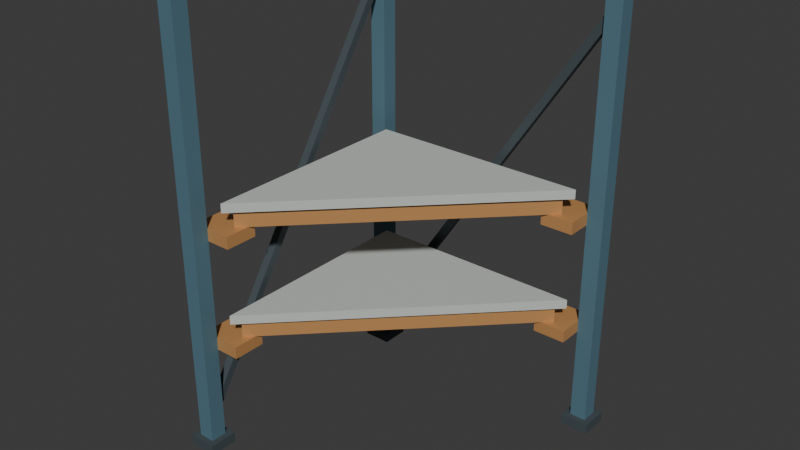 # Source: source.blend  (saved by Blender 4.3.34; exported with 4.5.12 LTS)
import bpy
from mathutils import Matrix  # noqa: F401  (used for matrix-valued properties, if any)

bpy.ops.wm.read_factory_settings(use_empty=True)
scene = bpy.context.scene
scene.name = 'Scene'

# ---- collections
col_collection = bpy.data.collections.new('Collection'); scene.collection.children.link(col_collection)

# ---- materials (node trees are filled in below, after node groups)
mat_mutedbluesteelposts = bpy.data.materials.new('MutedBlueSteelPosts')
mat_mutedbluesteelposts.diffuse_color = (0.105, 0.215, 0.275, 1.0)
mat_warmlightshelf = bpy.data.materials.new('WarmLightShelf')
mat_warmlightshelf.diffuse_color = (0.58, 0.61, 0.58, 1.0)
mat_ochreframebrackets = bpy.data.materials.new('OchreFrameBrackets')
mat_ochreframebrackets.diffuse_color = (0.56, 0.28, 0.1, 1.0)
mat_graphitefeetbraces = bpy.data.materials.new('GraphiteFeetBraces')
mat_graphitefeetbraces.diffuse_color = (0.065, 0.085, 0.095, 1.0)

# ---- material node trees
mat_mutedbluesteelposts.use_nodes = True; mat_mutedbluesteelposts.node_tree.nodes.clear()
_N = mat_mutedbluesteelposts.node_tree.nodes; _L = mat_mutedbluesteelposts.node_tree.links
n0 = _N.new('ShaderNodeBsdfPrincipled'); n0.name = 'Principled BSDF'; n0.location = (10, 300)
n0.inputs[0].default_value = (0.105, 0.215, 0.275, 1.0)
n0.inputs[1].default_value = 0.22
n0.inputs[2].default_value = 0.63
n1 = _N.new('ShaderNodeOutputMaterial'); n1.name = 'Material Output'; n1.location = (300, 300)
_L.new(n0.outputs[0], n1.inputs[0])
n1.is_active_output = True
mat_warmlightshelf.use_nodes = True; mat_warmlightshelf.node_tree.nodes.clear()
_N = mat_warmlightshelf.node_tree.nodes; _L = mat_warmlightshelf.node_tree.links
n0 = _N.new('ShaderNodeBsdfPrincipled'); n0.name = 'Principled BSDF'; n0.location = (10, 300)
n0.inputs[0].default_value = (0.58, 0.61, 0.58, 1.0)
n0.inputs[1].default_value = 0.1
n0.inputs[2].default_value = 0.72
n1 = _N.new('ShaderNodeOutputMaterial'); n1.name = 'Material Output'; n1.location = (300, 300)
_L.new(n0.outputs[0], n1.inputs[0])
n1.is_active_output = True
mat_ochreframebrackets.use_nodes = True; mat_ochreframebrackets.node_tree.nodes.clear()
_N = mat_ochreframebrackets.node_tree.nodes; _L = mat_ochreframebrackets.node_tree.links
n0 = _N.new('ShaderNodeBsdfPrincipled'); n0.name = 'Principled BSDF'; n0.location = (10, 300)
n0.inputs[0].default_value = (0.56, 0.28, 0.1, 1.0)
n0.inputs[1].default_value = 0.18
n0.inputs[2].default_value = 0.63
n1 = _N.new('ShaderNodeOutputMaterial'); n1.name = 'Material Output'; n1.location = (300, 300)
_L.new(n0.outputs[0], n1.inputs[0])
n1.is_active_output = True
mat_graphitefeetbraces.use_nodes = True; mat_graphitefeetbraces.node_tree.nodes.clear()
_N = mat_graphitefeetbraces.node_tree.nodes; _L = mat_graphitefeetbraces.node_tree.links
n0 = _N.new('ShaderNodeBsdfPrincipled'); n0.name = 'Principled BSDF'; n0.location = (10, 300)
n0.inputs[0].default_value = (0.065, 0.085, 0.095, 1.0)
n0.inputs[1].default_value = 0.2
n0.inputs[2].default_value = 0.72
n1 = _N.new('ShaderNodeOutputMaterial'); n1.name = 'Material Output'; n1.location = (300, 300)
_L.new(n0.outputs[0], n1.inputs[0])
n1.is_active_output = True

# ---- world
world_world = bpy.data.worlds.new('World'); scene.world = world_world
world_world.use_nodes = True; world_world.node_tree.nodes.clear()
_N = world_world.node_tree.nodes; _L = world_world.node_tree.links
n0 = _N.new('ShaderNodeOutputWorld'); n0.name = 'World Output'; n0.location = (300, 300)
n1 = _N.new('ShaderNodeBackground'); n1.name = 'Background'; n1.location = (10, 300)
n1.inputs[0].default_value = (0.05088, 0.05088, 0.05088, 1.0)
_L.new(n1.outputs[0], n0.inputs[0])
n0.is_active_output = True
world_world.color = (0.05088, 0.05088, 0.05088)
world_world.sun_shadow_jitter_overblur = 0.0

# ---- meshes
me_flatgroundfoot_1 = bpy.data.meshes.new('FlatGroundFoot_1')
me_flatgroundfoot_1.from_pydata([(-0.69, 0.55, 0.0), (-0.55, 0.55, 0.0), (-0.69, 0.69, 0.0), (-0.55, 0.69, 0.0), (-0.69, 0.55, 0.05), (-0.55, 0.55, 0.05), (-0.69, 0.69, 0.05), (-0.55, 0.69, 0.05)], [], [(0, 2, 3, 1), (4, 5, 7, 6), (0, 1, 5, 4), (2, 6, 7, 3), (0, 4, 6, 2), (1, 3, 7, 5)])
me_flatgroundfoot_1.polygons.foreach_set('material_index', [3, 3, 3, 3, 3, 3])
me_flatgroundfoot_1.materials.append(mat_mutedbluesteelposts)
me_flatgroundfoot_1.materials.append(mat_warmlightshelf)
me_flatgroundfoot_1.materials.append(mat_ochreframebrackets)
me_flatgroundfoot_1.materials.append(mat_graphitefeetbraces)
me_flatgroundfoot_1.update()
me_fullheightpost_1 = bpy.data.meshes.new('FullHeightPost_1')
me_fullheightpost_1.from_pydata([(-0.66, 0.58, 0.05), (-0.58, 0.58, 0.05), (-0.66, 0.66, 0.05), (-0.58, 0.66, 0.05), (-0.66, 0.58, 2.21), (-0.58, 0.58, 2.21), (-0.66, 0.66, 2.21), (-0.58, 0.66, 2.21)], [], [(0, 2, 3, 1), (4, 5, 7, 6), (0, 1, 5, 4), (2, 6, 7, 3), (0, 4, 6, 2), (1, 3, 7, 5)])
me_fullheightpost_1.materials.append(mat_mutedbluesteelposts)
me_fullheightpost_1.materials.append(mat_warmlightshelf)
me_fullheightpost_1.materials.append(mat_ochreframebrackets)
me_fullheightpost_1.materials.append(mat_graphitefeetbraces)
me_fullheightpost_1.update()
me_flatgroundfoot_2 = bpy.data.meshes.new('FlatGroundFoot_2')
me_flatgroundfoot_2.from_pydata([(0.55, 0.55, 0.0), (0.69, 0.55, 0.0), (0.55, 0.69, 0.0), (0.69, 0.69, 0.0), (0.55, 0.55, 0.05), (0.69, 0.55, 0.05), (0.55, 0.69, 0.05), (0.69, 0.69, 0.05)], [], [(0, 2, 3, 1), (4, 5, 7, 6), (0, 1, 5, 4), (2, 6, 7, 3), (0, 4, 6, 2), (1, 3, 7, 5)])
me_flatgroundfoot_2.polygons.foreach_set('material_index', [3, 3, 3, 3, 3, 3])
me_flatgroundfoot_2.materials.append(mat_mutedbluesteelposts)
me_flatgroundfoot_2.materials.append(mat_warmlightshelf)
me_flatgroundfoot_2.materials.append(mat_ochreframebrackets)
me_flatgroundfoot_2.materials.append(mat_graphitefeetbraces)
me_flatgroundfoot_2.update()
me_fullheightpost_2 = bpy.data.meshes.new('FullHeightPost_2')
me_fullheightpost_2.from_pydata([(0.58, 0.58, 0.05), (0.66, 0.58, 0.05), (0.58, 0.66, 0.05), (0.66, 0.66, 0.05), (0.58, 0.58, 2.21), (0.66, 0.58, 2.21), (0.58, 0.66, 2.21), (0.66, 0.66, 2.21)], [], [(0, 2, 3, 1), (4, 5, 7, 6), (0, 1, 5, 4), (2, 6, 7, 3), (0, 4, 6, 2), (1, 3, 7, 5)])
me_fullheightpost_2.materials.append(mat_mutedbluesteelposts)
me_fullheightpost_2.materials.append(mat_warmlightshelf)
me_fullheightpost_2.materials.append(mat_ochreframebrackets)
me_fullheightpost_2.materials.append(mat_graphitefeetbraces)
me_fullheightpost_2.update()
me_flatgroundfoot_3 = bpy.data.meshes.new('FlatGroundFoot_3')
me_flatgroundfoot_3.from_pydata([(-0.69, -0.69, 0.0), (-0.55, -0.69, 0.0), (-0.69, -0.55, 0.0), (-0.55, -0.55, 0.0), (-0.69, -0.69, 0.05), (-0.55, -0.69, 0.05), (-0.69, -0.55, 0.05), (-0.55, -0.55, 0.05)], [], [(0, 2, 3, 1), (4, 5, 7, 6), (0, 1, 5, 4), (2, 6, 7, 3), (0, 4, 6, 2), (1, 3, 7, 5)])
me_flatgroundfoot_3.polygons.foreach_set('material_index', [3, 3, 3, 3, 3, 3])
me_flatgroundfoot_3.materials.append(mat_mutedbluesteelposts)
me_flatgroundfoot_3.materials.append(mat_warmlightshelf)
me_flatgroundfoot_3.materials.append(mat_ochreframebrackets)
me_flatgroundfoot_3.materials.append(mat_graphitefeetbraces)
me_flatgroundfoot_3.update()
me_fullheightpost_3 = bpy.data.meshes.new('FullHeightPost_3')
me_fullheightpost_3.from_pydata([(-0.66, -0.66, 0.05), (-0.58, -0.66, 0.05), (-0.66, -0.58, 0.05), (-0.58, -0.58, 0.05), (-0.66, -0.66, 2.21), (-0.58, -0.66, 2.21), (-0.66, -0.58, 2.21), (-0.58, -0.58, 2.21)], [], [(0, 2, 3, 1), (4, 5, 7, 6), (0, 1, 5, 4), (2, 6, 7, 3), (0, 4, 6, 2), (1, 3, 7, 5)])
me_fullheightpost_3.materials.append(mat_mutedbluesteelposts)
me_fullheightpost_3.materials.append(mat_warmlightshelf)
me_fullheightpost_3.materials.append(mat_ochreframebrackets)
me_fullheightpost_3.materials.append(mat_graphitefeetbraces)
me_fullheightpost_3.update()
me_lowerwholecornershelf = bpy.data.meshes.new('LowerWholeCornerShelf')
me_lowerwholecornershelf.from_pydata([(-0.52, -0.5483, 0.655), (0.5483, 0.52, 0.655), (-0.52, 0.52, 0.655), (-0.52, -0.5483, 0.7), (0.5483, 0.52, 0.7), (-0.52, 0.52, 0.7), (-0.52, -0.01414, 0.6775), (0.01414, -0.01414, 0.6775), (0.01414, 0.52, 0.6775)], [], [(2, 1, 0), (3, 4, 5), (0, 3, 6), (3, 5, 6), (5, 2, 6), (2, 0, 6), (7, 3, 0), (7, 4, 3), (7, 1, 4), (7, 0, 1), (2, 5, 8), (5, 4, 8), (4, 1, 8), (1, 2, 8)])
me_lowerwholecornershelf.polygons.foreach_set('material_index', [1, 1, 1, 1, 1, 1, 1, 1, 1, 1, 1, 1, 1, 1])
me_lowerwholecornershelf.materials.append(mat_mutedbluesteelposts)
me_lowerwholecornershelf.materials.append(mat_warmlightshelf)
me_lowerwholecornershelf.materials.append(mat_ochreframebrackets)
me_lowerwholecornershelf.materials.append(mat_graphitefeetbraces)
me_lowerwholecornershelf.update()
me_lowerwholetriangularunderframe = bpy.data.meshes.new('LowerWholeTriangularUnderframe')
me_lowerwholetriangularunderframe.from_pydata([(-0.5, -0.5, 0.575), (-0.3069, -0.3069, 0.575), (-0.42, -0.3069, 0.575), (-0.5, -0.3069, 0.575), (-0.4317, -0.3551, 0.575), (-0.5, -0.5, 0.655), (-0.3069, -0.3069, 0.655), (-0.42, -0.3069, 0.655), (-0.5, -0.3069, 0.655), (-0.4317, -0.3551, 0.655), (-0.42, 0.42, 0.575), (-0.5, 0.42, 0.575), (-0.46, 0.05657, 0.575), (-0.42, 0.42, 0.655), (-0.5, 0.42, 0.655), (-0.46, 0.05657, 0.655), (0.42, 0.42, 0.575), (0.3069, 0.42, 0.575), (0.0, 0.05657, 0.575), (0.42, 0.42, 0.655), (0.3069, 0.42, 0.655), (0.0, 0.05657, 0.655), (0.5, 0.5, 0.575), (-0.5, 0.5, 0.575), (-0.03219, 0.4467, 0.575), (0.5, 0.5, 0.655), (-0.5, 0.5, 0.655), (-0.03219, 0.4467, 0.655), (-0.5, -0.4034, 0.615), (-0.5, 0.05657, 0.615), (-0.5, 0.46, 0.615), (-0.4034, -0.4034, 0.615), (0.05657, 0.05657, 0.615), (0.46, 0.46, 0.615), (0.0, 0.5, 0.615), (-0.42, 0.05657, 0.615), (-0.05657, 0.05657, 0.615), (-0.05657, 0.42, 0.615)], [], [(4, 1, 0), (4, 2, 1), (4, 3, 2), (4, 0, 3), (5, 6, 9), (6, 7, 9), (7, 8, 9), (8, 5, 9), (12, 2, 3), (12, 10, 2), (12, 11, 10), (12, 3, 11), (8, 7, 15), (7, 13, 15), (13, 14, 15), (14, 8, 15), (18, 1, 2), (18, 16, 1), (18, 17, 16), (18, 2, 17), (7, 6, 21), (6, 19, 21), (19, 20, 21), (20, 7, 21), (24, 10, 11), (24, 17, 10), (24, 16, 17), (24, 22, 16), (24, 23, 22), (24, 11, 23), (14, 13, 27), (13, 20, 27), (20, 19, 27), (19, 25, 27), (25, 26, 27), (26, 14, 27), (0, 5, 28), (5, 8, 28), (8, 3, 28), (3, 0, 28), (3, 8, 29), (8, 14, 29), (14, 11, 29), (11, 3, 29), (11, 14, 30), (14, 26, 30), (26, 23, 30), (23, 11, 30), (31, 5, 0), (31, 6, 5), (31, 1, 6), (31, 0, 1), (32, 6, 1), (32, 19, 6), (32, 16, 19), (32, 1, 16), (33, 19, 16), (33, 25, 19), (33, 22, 25), (33, 16, 22), (23, 26, 34), (26, 25, 34), (25, 22, 34), (22, 23, 34), (35, 7, 2), (35, 13, 7), (35, 10, 13), (35, 2, 10), (2, 7, 36), (7, 20, 36), (20, 17, 36), (17, 2, 36), (37, 13, 10), (37, 20, 13), (37, 17, 20), (37, 10, 17)])
me_lowerwholetriangularunderframe.polygons.foreach_set('material_index', [2, 2, 2, 2, 2, 2, 2, 2, 2, 2, 2, 2, 2, 2, 2, 2, 2, 2, 2, 2, 2, 2, 2, 2, 2, 2, 2, 2, 2, 2, 2, 2, 2, 2, 2, 2, 2, 2, 2, 2, 2, 2, 2, 2, 2, 2, 2, 2, 2, 2, 2, 2, 2, 2, 2, 2, 2, 2, 2, 2, 2, 2, 2, 2, 2, 2, 2, 2, 2, 2, 2, 2, 2, 2, 2, 2])
me_lowerwholetriangularunderframe.materials.append(mat_mutedbluesteelposts)
me_lowerwholetriangularunderframe.materials.append(mat_warmlightshelf)
me_lowerwholetriangularunderframe.materials.append(mat_ochreframebrackets)
me_lowerwholetriangularunderframe.materials.append(mat_graphitefeetbraces)
me_lowerwholetriangularunderframe.update()
me_lowerfinitecornerbracket_1 = bpy.data.meshes.new('LowerFiniteCornerBracket_1')
me_lowerfinitecornerbracket_1.from_pydata([(-0.66, 0.46, 0.515), (-0.42, 0.46, 0.515), (-0.66, 0.58, 0.515), (-0.42, 0.58, 0.515), (-0.66, 0.46, 0.575), (-0.42, 0.46, 0.575), (-0.66, 0.58, 0.575), (-0.42, 0.58, 0.575)], [], [(0, 2, 3, 1), (4, 5, 7, 6), (0, 1, 5, 4), (2, 6, 7, 3), (0, 4, 6, 2), (1, 3, 7, 5)])
me_lowerfinitecornerbracket_1.polygons.foreach_set('material_index', [2, 2, 2, 2, 2, 2])
me_lowerfinitecornerbracket_1.materials.append(mat_mutedbluesteelposts)
me_lowerfinitecornerbracket_1.materials.append(mat_warmlightshelf)
me_lowerfinitecornerbracket_1.materials.append(mat_ochreframebrackets)
me_lowerfinitecornerbracket_1.materials.append(mat_graphitefeetbraces)
me_lowerfinitecornerbracket_1.update()
me_lowerfinitecornerbracket_2 = bpy.data.meshes.new('LowerFiniteCornerBracket_2')
me_lowerfinitecornerbracket_2.from_pydata([(0.42, 0.46, 0.515), (0.58, 0.46, 0.515), (0.42, 0.66, 0.515), (0.58, 0.66, 0.515), (0.42, 0.46, 0.575), (0.58, 0.46, 0.575), (0.42, 0.66, 0.575), (0.58, 0.66, 0.575)], [], [(0, 2, 3, 1), (4, 5, 7, 6), (0, 1, 5, 4), (2, 6, 7, 3), (0, 4, 6, 2), (1, 3, 7, 5)])
me_lowerfinitecornerbracket_2.polygons.foreach_set('material_index', [2, 2, 2, 2, 2, 2])
me_lowerfinitecornerbracket_2.materials.append(mat_mutedbluesteelposts)
me_lowerfinitecornerbracket_2.materials.append(mat_warmlightshelf)
me_lowerfinitecornerbracket_2.materials.append(mat_ochreframebrackets)
me_lowerfinitecornerbracket_2.materials.append(mat_graphitefeetbraces)
me_lowerfinitecornerbracket_2.update()
me_lowerfinitecornerbracket_3 = bpy.data.meshes.new('LowerFiniteCornerBracket_3')
me_lowerfinitecornerbracket_3.from_pydata([(-0.66, -0.58, 0.515), (-0.46, -0.58, 0.515), (-0.66, -0.42, 0.515), (-0.46, -0.42, 0.515), (-0.66, -0.58, 0.575), (-0.46, -0.58, 0.575), (-0.66, -0.42, 0.575), (-0.46, -0.42, 0.575)], [], [(0, 2, 3, 1), (4, 5, 7, 6), (0, 1, 5, 4), (2, 6, 7, 3), (0, 4, 6, 2), (1, 3, 7, 5)])
me_lowerfinitecornerbracket_3.polygons.foreach_set('material_index', [2, 2, 2, 2, 2, 2])
me_lowerfinitecornerbracket_3.materials.append(mat_mutedbluesteelposts)
me_lowerfinitecornerbracket_3.materials.append(mat_warmlightshelf)
me_lowerfinitecornerbracket_3.materials.append(mat_ochreframebrackets)
me_lowerfinitecornerbracket_3.materials.append(mat_graphitefeetbraces)
me_lowerfinitecornerbracket_3.update()
me_upperwholecornershelf = bpy.data.meshes.new('UpperWholeCornerShelf')
me_upperwholecornershelf.from_pydata([(-0.52, -0.5483, 1.205), (0.5483, 0.52, 1.205), (-0.52, 0.52, 1.205), (-0.52, -0.5483, 1.25), (0.5483, 0.52, 1.25), (-0.52, 0.52, 1.25), (-0.52, -0.01414, 1.227), (0.01414, -0.01414, 1.227), (0.01414, 0.52, 1.227)], [], [(2, 1, 0), (3, 4, 5), (0, 3, 6), (3, 5, 6), (5, 2, 6), (2, 0, 6), (7, 3, 0), (7, 4, 3), (7, 1, 4), (7, 0, 1), (2, 5, 8), (5, 4, 8), (4, 1, 8), (1, 2, 8)])
me_upperwholecornershelf.polygons.foreach_set('material_index', [1, 1, 1, 1, 1, 1, 1, 1, 1, 1, 1, 1, 1, 1])
me_upperwholecornershelf.materials.append(mat_mutedbluesteelposts)
me_upperwholecornershelf.materials.append(mat_warmlightshelf)
me_upperwholecornershelf.materials.append(mat_ochreframebrackets)
me_upperwholecornershelf.materials.append(mat_graphitefeetbraces)
me_upperwholecornershelf.update()
me_upperwholetriangularunderframe = bpy.data.meshes.new('UpperWholeTriangularUnderframe')
me_upperwholetriangularunderframe.from_pydata([(-0.5, -0.5, 1.125), (-0.3069, -0.3069, 1.125), (-0.42, -0.3069, 1.125), (-0.5, -0.3069, 1.125), (-0.4317, -0.3551, 1.125), (-0.5, -0.5, 1.205), (-0.3069, -0.3069, 1.205), (-0.42, -0.3069, 1.205), (-0.5, -0.3069, 1.205), (-0.4317, -0.3551, 1.205), (-0.42, 0.42, 1.125), (-0.5, 0.42, 1.125), (-0.46, 0.05657, 1.125), (-0.42, 0.42, 1.205), (-0.5, 0.42, 1.205), (-0.46, 0.05657, 1.205), (0.42, 0.42, 1.125), (0.3069, 0.42, 1.125), (0.0, 0.05657, 1.125), (0.42, 0.42, 1.205), (0.3069, 0.42, 1.205), (0.0, 0.05657, 1.205), (0.5, 0.5, 1.125), (-0.5, 0.5, 1.125), (-0.03219, 0.4467, 1.125), (0.5, 0.5, 1.205), (-0.5, 0.5, 1.205), (-0.03219, 0.4467, 1.205), (-0.5, -0.4034, 1.165), (-0.5, 0.05657, 1.165), (-0.5, 0.46, 1.165), (-0.4034, -0.4034, 1.165), (0.05657, 0.05657, 1.165), (0.46, 0.46, 1.165), (0.0, 0.5, 1.165), (-0.42, 0.05657, 1.165), (-0.05657, 0.05657, 1.165), (-0.05657, 0.42, 1.165)], [], [(4, 1, 0), (4, 2, 1), (4, 3, 2), (4, 0, 3), (5, 6, 9), (6, 7, 9), (7, 8, 9), (8, 5, 9), (12, 2, 3), (12, 10, 2), (12, 11, 10), (12, 3, 11), (8, 7, 15), (7, 13, 15), (13, 14, 15), (14, 8, 15), (18, 1, 2), (18, 16, 1), (18, 17, 16), (18, 2, 17), (7, 6, 21), (6, 19, 21), (19, 20, 21), (20, 7, 21), (24, 10, 11), (24, 17, 10), (24, 16, 17), (24, 22, 16), (24, 23, 22), (24, 11, 23), (14, 13, 27), (13, 20, 27), (20, 19, 27), (19, 25, 27), (25, 26, 27), (26, 14, 27), (0, 5, 28), (5, 8, 28), (8, 3, 28), (3, 0, 28), (3, 8, 29), (8, 14, 29), (14, 11, 29), (11, 3, 29), (11, 14, 30), (14, 26, 30), (26, 23, 30), (23, 11, 30), (31, 5, 0), (31, 6, 5), (31, 1, 6), (31, 0, 1), (32, 6, 1), (32, 19, 6), (32, 16, 19), (32, 1, 16), (33, 19, 16), (33, 25, 19), (33, 22, 25), (33, 16, 22), (23, 26, 34), (26, 25, 34), (25, 22, 34), (22, 23, 34), (35, 7, 2), (35, 13, 7), (35, 10, 13), (35, 2, 10), (2, 7, 36), (7, 20, 36), (20, 17, 36), (17, 2, 36), (37, 13, 10), (37, 20, 13), (37, 17, 20), (37, 10, 17)])
me_upperwholetriangularunderframe.polygons.foreach_set('material_index', [2, 2, 2, 2, 2, 2, 2, 2, 2, 2, 2, 2, 2, 2, 2, 2, 2, 2, 2, 2, 2, 2, 2, 2, 2, 2, 2, 2, 2, 2, 2, 2, 2, 2, 2, 2, 2, 2, 2, 2, 2, 2, 2, 2, 2, 2, 2, 2, 2, 2, 2, 2, 2, 2, 2, 2, 2, 2, 2, 2, 2, 2, 2, 2, 2, 2, 2, 2, 2, 2, 2, 2, 2, 2, 2, 2])
me_upperwholetriangularunderframe.materials.append(mat_mutedbluesteelposts)
me_upperwholetriangularunderframe.materials.append(mat_warmlightshelf)
me_upperwholetriangularunderframe.materials.append(mat_ochreframebrackets)
me_upperwholetriangularunderframe.materials.append(mat_graphitefeetbraces)
me_upperwholetriangularunderframe.update()
me_upperfinitecornerbracket_1 = bpy.data.meshes.new('UpperFiniteCornerBracket_1')
me_upperfinitecornerbracket_1.from_pydata([(-0.66, 0.46, 1.065), (-0.42, 0.46, 1.065), (-0.66, 0.58, 1.065), (-0.42, 0.58, 1.065), (-0.66, 0.46, 1.125), (-0.42, 0.46, 1.125), (-0.66, 0.58, 1.125), (-0.42, 0.58, 1.125)], [], [(0, 2, 3, 1), (4, 5, 7, 6), (0, 1, 5, 4), (2, 6, 7, 3), (0, 4, 6, 2), (1, 3, 7, 5)])
me_upperfinitecornerbracket_1.polygons.foreach_set('material_index', [2, 2, 2, 2, 2, 2])
me_upperfinitecornerbracket_1.materials.append(mat_mutedbluesteelposts)
me_upperfinitecornerbracket_1.materials.append(mat_warmlightshelf)
me_upperfinitecornerbracket_1.materials.append(mat_ochreframebrackets)
me_upperfinitecornerbracket_1.materials.append(mat_graphitefeetbraces)
me_upperfinitecornerbracket_1.update()
me_upperfinitecornerbracket_2 = bpy.data.meshes.new('UpperFiniteCornerBracket_2')
me_upperfinitecornerbracket_2.from_pydata([(0.42, 0.46, 1.065), (0.58, 0.46, 1.065), (0.42, 0.66, 1.065), (0.58, 0.66, 1.065), (0.42, 0.46, 1.125), (0.58, 0.46, 1.125), (0.42, 0.66, 1.125), (0.58, 0.66, 1.125)], [], [(0, 2, 3, 1), (4, 5, 7, 6), (0, 1, 5, 4), (2, 6, 7, 3), (0, 4, 6, 2), (1, 3, 7, 5)])
me_upperfinitecornerbracket_2.polygons.foreach_set('material_index', [2, 2, 2, 2, 2, 2])
me_upperfinitecornerbracket_2.materials.append(mat_mutedbluesteelposts)
me_upperfinitecornerbracket_2.materials.append(mat_warmlightshelf)
me_upperfinitecornerbracket_2.materials.append(mat_ochreframebrackets)
me_upperfinitecornerbracket_2.materials.append(mat_graphitefeetbraces)
me_upperfinitecornerbracket_2.update()
me_upperfinitecornerbracket_3 = bpy.data.meshes.new('UpperFiniteCornerBracket_3')
me_upperfinitecornerbracket_3.from_pydata([(-0.66, -0.58, 1.065), (-0.46, -0.58, 1.065), (-0.66, -0.42, 1.065), (-0.46, -0.42, 1.065), (-0.66, -0.58, 1.125), (-0.46, -0.58, 1.125), (-0.66, -0.42, 1.125), (-0.46, -0.42, 1.125)], [], [(0, 2, 3, 1), (4, 5, 7, 6), (0, 1, 5, 4), (2, 6, 7, 3), (0, 4, 6, 2), (1, 3, 7, 5)])
me_upperfinitecornerbracket_3.polygons.foreach_set('material_index', [2, 2, 2, 2, 2, 2])
me_upperfinitecornerbracket_3.materials.append(mat_mutedbluesteelposts)
me_upperfinitecornerbracket_3.materials.append(mat_warmlightshelf)
me_upperfinitecornerbracket_3.materials.append(mat_ochreframebrackets)
me_upperfinitecornerbracket_3.materials.append(mat_graphitefeetbraces)
me_upperfinitecornerbracket_3.update()
me_backxcompletediagonalbrace = bpy.data.meshes.new('BackXCompleteDiagonalBrace')
me_backxcompletediagonalbrace.from_pydata([(-0.58, 0.6, 0.18), (0.58, 0.6, 1.95), (0.58, 0.6, 2.02), (-0.58, 0.6, 0.25), (-0.58, 0.64, 0.18), (0.58, 0.64, 1.95), (0.58, 0.64, 2.02), (-0.58, 0.64, 0.25)], [], [(0, 1, 2, 3), (7, 6, 5, 4), (4, 5, 1, 0), (5, 6, 2, 1), (6, 7, 3, 2), (7, 4, 0, 3)])
me_backxcompletediagonalbrace.polygons.foreach_set('material_index', [3, 3, 3, 3, 3, 3])
me_backxcompletediagonalbrace.materials.append(mat_mutedbluesteelposts)
me_backxcompletediagonalbrace.materials.append(mat_warmlightshelf)
me_backxcompletediagonalbrace.materials.append(mat_ochreframebrackets)
me_backxcompletediagonalbrace.materials.append(mat_graphitefeetbraces)
me_backxcompletediagonalbrace.update()
me_backycompletediagonalbrace = bpy.data.meshes.new('BackYCompleteDiagonalBrace')
me_backycompletediagonalbrace.from_pydata([(-0.64, -0.58, 0.18), (-0.64, 0.58, 1.95), (-0.64, 0.58, 2.02), (-0.64, -0.58, 0.25), (-0.6, -0.58, 0.18), (-0.6, 0.58, 1.95), (-0.6, 0.58, 2.02), (-0.6, -0.58, 0.25)], [], [(3, 2, 1, 0), (4, 5, 6, 7), (0, 1, 5, 4), (1, 2, 6, 5), (2, 3, 7, 6), (3, 0, 4, 7)])
me_backycompletediagonalbrace.polygons.foreach_set('material_index', [3, 3, 3, 3, 3, 3])
me_backycompletediagonalbrace.materials.append(mat_mutedbluesteelposts)
me_backycompletediagonalbrace.materials.append(mat_warmlightshelf)
me_backycompletediagonalbrace.materials.append(mat_ochreframebrackets)
me_backycompletediagonalbrace.materials.append(mat_graphitefeetbraces)
me_backycompletediagonalbrace.update()

# ---- objects
ob_onethreepostcornershelfrack = bpy.data.objects.new('OneThreePostCornerShelfRack', None)
ob_flatgroundfoot_1 = bpy.data.objects.new('FlatGroundFoot_1', me_flatgroundfoot_1)
ob_fullheightpost_1 = bpy.data.objects.new('FullHeightPost_1', me_fullheightpost_1)
ob_flatgroundfoot_2 = bpy.data.objects.new('FlatGroundFoot_2', me_flatgroundfoot_2)
ob_fullheightpost_2 = bpy.data.objects.new('FullHeightPost_2', me_fullheightpost_2)
ob_flatgroundfoot_3 = bpy.data.objects.new('FlatGroundFoot_3', me_flatgroundfoot_3)
ob_fullheightpost_3 = bpy.data.objects.new('FullHeightPost_3', me_fullheightpost_3)
ob_lowerwholecornershelf = bpy.data.objects.new('LowerWholeCornerShelf', me_lowerwholecornershelf)
ob_lowerwholetriangularunderframe = bpy.data.objects.new('LowerWholeTriangularUnderframe', me_lowerwholetriangularunderframe)
ob_lowerfinitecornerbracket_1 = bpy.data.objects.new('LowerFiniteCornerBracket_1', me_lowerfinitecornerbracket_1)
ob_lowerfinitecornerbracket_2 = bpy.data.objects.new('LowerFiniteCornerBracket_2', me_lowerfinitecornerbracket_2)
ob_lowerfinitecornerbracket_3 = bpy.data.objects.new('LowerFiniteCornerBracket_3', me_lowerfinitecornerbracket_3)
ob_upperwholecornershelf = bpy.data.objects.new('UpperWholeCornerShelf', me_upperwholecornershelf)
ob_upperwholetriangularunderframe = bpy.data.objects.new('UpperWholeTriangularUnderframe', me_upperwholetriangularunderframe)
ob_upperfinitecornerbracket_1 = bpy.data.objects.new('UpperFiniteCornerBracket_1', me_upperfinitecornerbracket_1)
ob_upperfinitecornerbracket_2 = bpy.data.objects.new('UpperFiniteCornerBracket_2', me_upperfinitecornerbracket_2)
ob_upperfinitecornerbracket_3 = bpy.data.objects.new('UpperFiniteCornerBracket_3', me_upperfinitecornerbracket_3)
ob_backxcompletediagonalbrace = bpy.data.objects.new('BackXCompleteDiagonalBrace', me_backxcompletediagonalbrace)
ob_backycompletediagonalbrace = bpy.data.objects.new('BackYCompleteDiagonalBrace', me_backycompletediagonalbrace)

# ---- transforms, parenting, visibility, modifiers, constraints
ob_onethreepostcornershelfrack.location = (0.0, 0.0, 0.0)
ob_flatgroundfoot_1.parent = ob_onethreepostcornershelfrack
ob_flatgroundfoot_1.location = (0.0, 0.0, 0.0)
ob_fullheightpost_1.parent = ob_onethreepostcornershelfrack
ob_fullheightpost_1.location = (0.0, 0.0, 0.0)
ob_flatgroundfoot_2.parent = ob_onethreepostcornershelfrack
ob_flatgroundfoot_2.location = (0.0, 0.0, 0.0)
ob_fullheightpost_2.parent = ob_onethreepostcornershelfrack
ob_fullheightpost_2.location = (0.0, 0.0, 0.0)
ob_flatgroundfoot_3.parent = ob_onethreepostcornershelfrack
ob_flatgroundfoot_3.location = (0.0, 0.0, 0.0)
ob_fullheightpost_3.parent = ob_onethreepostcornershelfrack
ob_fullheightpost_3.location = (0.0, 0.0, 0.0)
ob_lowerwholecornershelf.parent = ob_onethreepostcornershelfrack
ob_lowerwholecornershelf.location = (0.0, 0.0, 0.0)
ob_lowerwholetriangularunderframe.parent = ob_onethreepostcornershelfrack
ob_lowerwholetriangularunderframe.location = (0.0, 0.0, 0.0)
ob_lowerfinitecornerbracket_1.parent = ob_onethreepostcornershelfrack
ob_lowerfinitecornerbracket_1.location = (0.0, 0.0, 0.0)
ob_lowerfinitecornerbracket_2.parent = ob_onethreepostcornershelfrack
ob_lowerfinitecornerbracket_2.location = (0.0, 0.0, 0.0)
ob_lowerfinitecornerbracket_3.parent = ob_onethreepostcornershelfrack
ob_lowerfinitecornerbracket_3.location = (0.0, 0.0, 0.0)
ob_upperwholecornershelf.parent = ob_onethreepostcornershelfrack
ob_upperwholecornershelf.location = (0.0, 0.0, 0.0)
ob_upperwholetriangularunderframe.parent = ob_onethreepostcornershelfrack
ob_upperwholetriangularunderframe.location = (0.0, 0.0, 0.0)
ob_upperfinitecornerbracket_1.parent = ob_onethreepostcornershelfrack
ob_upperfinitecornerbracket_1.location = (0.0, 0.0, 0.0)
ob_upperfinitecornerbracket_2.parent = ob_onethreepostcornershelfrack
ob_upperfinitecornerbracket_2.location = (0.0, 0.0, 0.0)
ob_upperfinitecornerbracket_3.parent = ob_onethreepostcornershelfrack
ob_upperfinitecornerbracket_3.location = (0.0, 0.0, 0.0)
ob_backxcompletediagonalbrace.parent = ob_onethreepostcornershelfrack
ob_backxcompletediagonalbrace.location = (0.0, 0.0, 0.0)
ob_backycompletediagonalbrace.parent = ob_onethreepostcornershelfrack
ob_backycompletediagonalbrace.location = (0.0, 0.0, 0.0)

# ---- collection membership
scene.collection.objects.link(ob_onethreepostcornershelfrack)
scene.collection.objects.link(ob_flatgroundfoot_1)
scene.collection.objects.link(ob_fullheightpost_1)
scene.collection.objects.link(ob_flatgroundfoot_2)
scene.collection.objects.link(ob_fullheightpost_2)
scene.collection.objects.link(ob_flatgroundfoot_3)
scene.collection.objects.link(ob_fullheightpost_3)
scene.collection.objects.link(ob_lowerwholecornershelf)
scene.collection.objects.link(ob_lowerwholetriangularunderframe)
scene.collection.objects.link(ob_lowerfinitecornerbracket_1)
scene.collection.objects.link(ob_lowerfinitecornerbracket_2)
scene.collection.objects.link(ob_lowerfinitecornerbracket_3)
scene.collection.objects.link(ob_upperwholecornershelf)
scene.collection.objects.link(ob_upperwholetriangularunderframe)
scene.collection.objects.link(ob_upperfinitecornerbracket_1)
scene.collection.objects.link(ob_upperfinitecornerbracket_2)
scene.collection.objects.link(ob_upperfinitecornerbracket_3)
scene.collection.objects.link(ob_backxcompletediagonalbrace)
scene.collection.objects.link(ob_backycompletediagonalbrace)

# ---- scene / render settings (as saved in the file)
scene.frame_start = 1; scene.frame_end = 250; scene.frame_set(1)
scene.render.engine = 'CYCLES'
scene.render.use_compositing = False
scene.cycles.use_denoising = False
scene.cycles.samples = 128
scene.cycles.use_adaptive_sampling = False
scene.cycles.seed = 17
bpy.context.view_layer.update()

# ---- added for rendering (the .blend has no active camera and no usable light): camera, sun
cam_auto = bpy.data.cameras.new('AutoCamera')
cam_auto.lens = 50.0
cam_auto.sensor_width = 36.0
cam_auto.clip_end = 1000.0
ob_auto_camera = bpy.data.objects.new('AutoCamera', cam_auto)
scene.collection.objects.link(ob_auto_camera)
ob_auto_camera.location = (2.72791, -3.27349, 3.28733)
ob_auto_camera.rotation_euler = (1.09748, -7.21219e-08, 0.694738)
scene.camera = ob_auto_camera
light_auto_sun = bpy.data.lights.new('AutoSun', 'SUN')
light_auto_sun.energy = 3.0
light_auto_sun.angle = 0.0523599
ob_auto_sun = bpy.data.objects.new('AutoSun', light_auto_sun)
scene.collection.objects.link(ob_auto_sun)
ob_auto_sun.rotation_euler = (0.872665, 0.174533, 0.523599)
bpy.context.view_layer.update()
